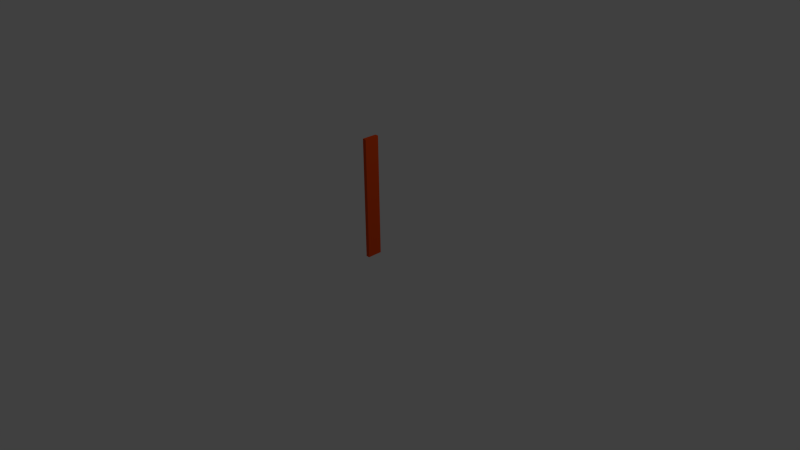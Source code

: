 # Source: Mur_1.blend  (saved by Blender 2.75.0; exported with 4.5.12 LTS)
import bpy
from mathutils import Matrix  # noqa: F401  (used for matrix-valued properties, if any)

bpy.ops.wm.read_factory_settings(use_empty=True)
scene = bpy.context.scene
scene.name = 'Scene'

# ---- collections
col_collection_1 = bpy.data.collections.new('Collection 1'); scene.collection.children.link(col_collection_1)

# ---- materials (node trees are filled in below, after node groups)
mat_material = bpy.data.materials.new('Material')
mat_material.alpha_threshold = 0.0
mat_material.use_transparent_shadow = False
mat_material.diffuse_color = (0.8, 0.07251, 0.006739, 1.0)
mat_material.roughness = 0.5
mat_material.line_color = (0.0, 0.0, 0.0, 1.0)

# ---- material node trees

# ---- world
world_world = bpy.data.worlds.new('World'); scene.world = world_world
world_world.color = (0.05088, 0.05088, 0.05088)
world_world.use_sun_shadow = False
world_world.sun_shadow_jitter_overblur = 0.0
world_world.cycles.sampling_method = 'MANUAL'
world_world.cycles.sample_map_resolution = 256

# ---- cameras
cam_camera = bpy.data.cameras.new('Camera')
cam_camera.clip_end = 100.0
cam_camera.lens = 35.0
cam_camera.sensor_width = 32.0
cam_camera.sensor_height = 18.0
cam_camera.ortho_scale = 7.314
cam_camera.dof.focus_distance = 0.0
cam_camera.dof.aperture_fstop = 128.0

# ---- lights
light_lamp = bpy.data.lights.new('Lamp', 'POINT')
light_lamp.transmission_factor = 0.0
light_lamp.cutoff_distance = 30.0
light_lamp.energy = 100.0
light_lamp.shadow_buffer_clip_start = 1.001
light_lamp.shadow_soft_size = 0.1
light_lamp.shadow_maximum_resolution = 0.006
light_lamp.use_absolute_resolution = True
light_lamp.cycles.use_multiple_importance_sampling = False

# ---- meshes
me_cube = bpy.data.meshes.new('Cube')
me_cube.from_pydata([(1.0, 1.0, -1.0), (1.0, -1.0, -1.0), (-1.0, -1.0, -1.0), (-1.0, 1.0, -1.0), (1.0, 1.0, 1.0), (1.0, -1.0, 1.0), (-1.0, -1.0, 1.0), (-1.0, 1.0, 1.0)], [], [(0, 1, 2, 3), (4, 7, 6, 5), (0, 4, 5, 1), (1, 5, 6, 2), (2, 6, 7, 3), (4, 0, 3, 7)])
me_cube.materials.append(mat_material)
me_cube.use_remesh_preserve_volume = False
me_cube.use_remesh_preserve_attributes = False
me_cube.use_mirror_vertex_groups = False
me_cube.update()

# ---- objects
ob_cube = bpy.data.objects.new('Cube', me_cube)
ob_lamp = bpy.data.objects.new('Lamp', light_lamp)
ob_camera = bpy.data.objects.new('Camera', cam_camera)

# ---- transforms, parenting, visibility, modifiers, constraints
ob_cube.location = (0.0, 0.0, 0.8001)
ob_cube.scale = (0.025, 0.1, 0.8)
ob_cube.lock_rotations_4d = False
ob_cube.empty_display_type = 'ARROWS'
ob_cube.lineart.crease_threshold = 0.0
ob_lamp.location = (4.076, 1.005, 5.904)
ob_lamp.rotation_euler = (0.6503, 0.05522, 1.866)
ob_lamp.lock_rotations_4d = False
ob_lamp.empty_display_type = 'ARROWS'
ob_lamp.color = (0.0, 0.0, 0.0, 0.0)
ob_lamp.lineart.crease_threshold = 0.0
ob_camera.location = (7.481, -6.508, 5.344)
ob_camera.rotation_euler = (1.109, 0.01082, 0.8149)
ob_camera.lock_rotations_4d = False
ob_camera.empty_display_type = 'ARROWS'
ob_camera.color = (0.0, 0.0, 0.0, 0.0)
ob_camera.display_type = 'WIRE'
ob_camera.lineart.crease_threshold = 0.0

# ---- collection membership
col_collection_1.objects.link(ob_cube)
col_collection_1.objects.link(ob_lamp)
col_collection_1.objects.link(ob_camera)

# ---- scene / render settings (as saved in the file)
scene.camera = ob_camera
scene.frame_start = 1; scene.frame_end = 250; scene.frame_set(1)
scene.render.engine = 'BLENDER_EEVEE_NEXT'
scene.render.resolution_percentage = 50
scene.render.dither_intensity = 0.0
scene.cycles.use_denoising = False
scene.cycles.samples = 10
scene.cycles.sampling_pattern = 'TABULATED_SOBOL'
scene.cycles.light_sampling_threshold = 0.0
scene.cycles.use_adaptive_sampling = False
scene.cycles.use_light_tree = False
scene.cycles.blur_glossy = 0.0
scene.cycles.pixel_filter_type = 'GAUSSIAN'
scene.cycles.sample_clamp_indirect = 0.0
scene.view_settings.view_transform = 'Standard'
bpy.context.view_layer.update()
